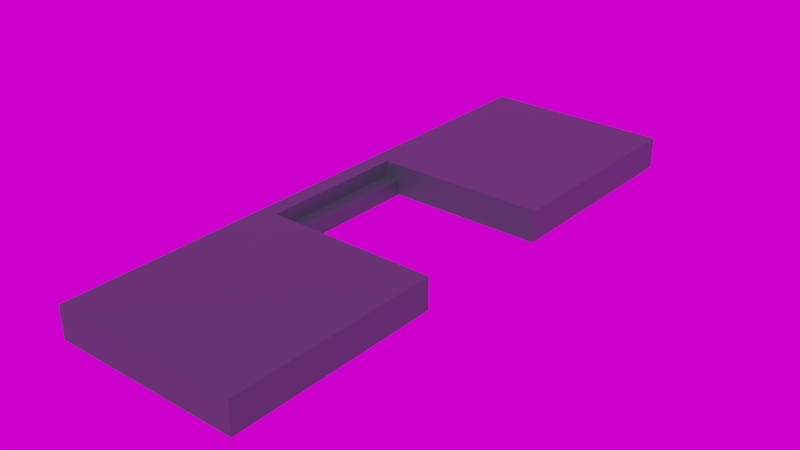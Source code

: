 # Source: porch.blend  (saved by Blender 3.6.11; exported with 4.5.12 LTS)
import bpy
from mathutils import Matrix  # noqa: F401  (used for matrix-valued properties, if any)

bpy.ops.wm.read_factory_settings(use_empty=True)
scene = bpy.context.scene
scene.name = 'Scene'

# ---- collections
col_collection = bpy.data.collections.new('Collection'); scene.collection.children.link(col_collection)

# ---- images (referenced by path relative to the original .blend; pixels are not part of the script)
import os
ASSET_DIR = os.environ.get("B2B_ASSET_DIR", "")  # directory of the original .blend (textures are referenced by path, not embedded)
HERE = os.path.dirname(os.path.abspath(__file__))  # packed textures are extracted next to this script under _unpacked/

def load_image(name, relpath, width, height, colorspace="sRGB"):
    """Load a texture the original file referenced (path relative to the .blend, or extracted next to this script)."""
    p = next((c for c in (os.path.join(HERE, relpath), os.path.join(ASSET_DIR, relpath)) if relpath and os.path.exists(c)), "")
    if p:
        img = bpy.data.images.load(p, check_existing=True)
        img.name = name
    else:  # same state as the original file: an image datablock whose file is absent (Cycles renders it pink)
        img = bpy.data.images.new(name, width, height)
        img.source = "FILE"
        img.filepath = "//" + (relpath or name)
    img.colorspace_settings.name = colorspace
    return img
img_spruit_sunrise_4k_exr = load_image('spruit_sunrise_4k.exr', 'spruit_sunrise_4k.exr', 1024, 1024, 'Linear Rec.709')

# ---- materials (node trees are filled in below, after node groups)
mat_porch = bpy.data.materials.new('porch')

# ---- material node trees
mat_porch.use_nodes = True; mat_porch.node_tree.nodes.clear()
_N = mat_porch.node_tree.nodes; _L = mat_porch.node_tree.links
n0 = _N.new('ShaderNodeBsdfPrincipled'); n0.name = 'Principled BSDF'; n0.location = (10, 300)
n0.distribution = 'GGX'
n0.subsurface_method = 'RANDOM_WALK_SKIN'
n0.inputs[0].default_value = (0.03816, 0.0521, 0.05951, 1.0)
n0.inputs[1].default_value = 0.06429
n0.inputs[3].default_value = 1.45
n0.inputs[27].default_value = (0.0, 0.0, 0.0, 1.0)
n0.inputs[28].default_value = 1.0
n1 = _N.new('ShaderNodeOutputMaterial'); n1.name = 'Material Output'; n1.location = (300, 300)
_L.new(n0.outputs[0], n1.inputs[0])
n1.is_active_output = True

# ---- world
world_world = bpy.data.worlds.new('World'); scene.world = world_world
world_world.use_nodes = True; world_world.node_tree.nodes.clear()
_N = world_world.node_tree.nodes; _L = world_world.node_tree.links
n0 = _N.new('ShaderNodeOutputWorld'); n0.name = 'World Output'; n0.location = (300, 300)
n1 = _N.new('ShaderNodeBackground'); n1.name = 'Background'; n1.location = (10, 300)
n2 = _N.new('ShaderNodeTexEnvironment'); n2.name = 'Environment Texture'; n2.location = (-280, 266)
n2.image = img_spruit_sunrise_4k_exr
_L.new(n1.outputs[0], n0.inputs[0])
_L.new(n2.outputs[0], n1.inputs[0])
n0.is_active_output = True
world_world.color = (0.05088, 0.05088, 0.05088)
world_world.use_sun_shadow = False
world_world.sun_shadow_jitter_overblur = 0.0

# ---- meshes
me_cube_001 = bpy.data.meshes.new('Cube.001')
me_cube_001.from_pydata([(-1.0, -1.0, -1.0), (-1.0, -1.0, 1.0), (-1.0, 1.0, -1.0), (-1.0, 1.0, 1.0), (1.0, -1.0, -1.0), (1.0, -1.0, 1.0), (1.0, 1.0, -1.0), (1.0, 1.0, 1.0), (-1.0, -0.2659, -1.0), (-1.0, -0.2659, 1.0), (1.0, -0.2659, -1.0), (1.0, -0.2659, 1.0), (-1.0, 0.2512, 1.0), (1.0, 0.2512, -1.0), (-1.0, 0.2512, -1.0), (1.0, 0.2512, 1.0), (-0.8217, 1.0, -1.0), (-0.8217, 1.0, 1.0), (-0.8217, -1.0, -1.0), (-0.8217, -1.0, 1.0), (-0.8217, -0.2659, 1.0), (-0.8217, -0.2659, -1.0), (-0.8217, 0.2512, -1.0), (-0.8217, 0.2512, 1.0), (-0.6614, 1.0, 1.0), (-0.6614, -1.0, -1.0), (-0.6614, -0.2659, 1.0), (-0.6614, 0.2512, 1.0), (-0.6614, 1.0, -1.0), (-0.6614, -1.0, 1.0), (-0.6614, -0.2659, -1.0), (-0.6614, 0.2512, -1.0), (-0.8217, -0.2659, 0.0), (-0.8217, 0.2512, 0.0), (-1.0, -1.0, 0.0), (-1.0, 1.0, 0.0), (1.0, 1.0, 0.0), (1.0, -1.0, 0.0), (1.0, -0.2659, 0.0), (-1.0, -0.2659, 0.0), (1.0, 0.2512, 0.0), (-1.0, 0.2512, 0.0), (-0.8217, -1.0, 0.0), (-0.8217, 1.0, 0.0), (-0.6614, -1.0, 0.0), (-0.6614, 1.0, 0.0), (-0.6614, -0.2659, 0.0), (-0.6614, 0.2512, 0.0)], [], [(41, 12, 3, 35), (45, 24, 7, 36), (38, 11, 5, 37), (42, 19, 1, 34), (30, 10, 4, 25), (20, 9, 1, 19), (23, 12, 9, 20), (34, 1, 9, 39), (36, 7, 15, 40), (28, 6, 13, 31), (17, 3, 12, 23), (39, 9, 12, 41), (24, 17, 23, 27), (2, 16, 22, 14), (14, 22, 21, 8), (40, 15, 27, 47), (26, 20, 19, 29), (8, 21, 18, 0), (44, 29, 19, 42), (35, 3, 17, 43), (37, 5, 29, 44), (11, 26, 29, 5), (7, 24, 27, 15), (16, 28, 31, 22), (22, 31, 30, 21), (21, 30, 25, 18), (43, 17, 24, 45), (46, 38, 10, 30), (32, 33, 23, 20), (21, 32, 33, 22), (26, 11, 38, 46), (16, 43, 45, 28), (4, 37, 44, 25), (2, 35, 43, 16), (25, 44, 42, 18), (13, 40, 47, 31), (8, 39, 41, 14), (6, 36, 40, 13), (0, 34, 39, 8), (18, 42, 34, 0), (10, 38, 37, 4), (28, 45, 36, 6), (14, 41, 35, 2), (31, 47, 46, 30), (33, 32, 46, 47), (26, 46, 32, 20), (27, 23, 33, 47)])
_uv = me_cube_001.uv_layers.new(name='UVMap')
_uv.uv.foreach_set('vector', [0.5, 0.1564, 0.625, 0.1564, 0.625, 0.25, 0.5, 0.25, 0.5, 0.2923, 0.625, 0.2923, 0.625, 0.5, 0.5, 0.5, 0.5, 0.6582, 0.625, 0.6582, 0.625, 0.75, 0.5, 0.75, 0.5, 0.9777, 0.625, 0.9777, 0.625, 1.0, 0.5, 1.0, 0.1673, 0.6582, 0.375, 0.6582, 0.375, 0.75, 0.1673, 0.75, 0.8527, 0.6582, 0.875, 0.6582, 0.875, 0.75, 0.8527, 0.75, 0.8527, 0.5936, 0.875, 0.5936, 0.875, 0.6582, 0.8527, 0.6582, 0.5, 0.0, 0.625, 0.0, 0.625, 0.09176, 0.5, 0.09176, 0.5, 0.5, 0.625, 0.5, 0.625, 0.5936, 0.5, 0.5936, 0.1673, 0.5, 0.375, 0.5, 0.375, 0.5936, 0.1673, 0.5936, 0.8527, 0.5, 0.875, 0.5, 0.875, 0.5936, 0.8527, 0.5936, 0.5, 0.09176, 0.625, 0.09176, 0.625, 0.1564, 0.5, 0.1564, 0.8327, 0.5, 0.8527, 0.5, 0.8527, 0.5936, 0.8327, 0.5936, 0.125, 0.5, 0.1473, 0.5, 0.1473, 0.5936, 0.125, 0.5936, 0.125, 0.5936, 0.1473, 0.5936, 0.1473, 0.6582, 0.125, 0.6582, 0.5, 0.5936, 0.625, 0.5936, 0.8327, 0.5936, 0.5, 0.5936, 0.8327, 0.6582, 0.8527, 0.6582, 0.8527, 0.75, 0.8327, 0.75, 0.125, 0.6582, 0.1473, 0.6582, 0.1473, 0.75, 0.125, 0.75, 0.5, 0.9577, 0.625, 0.9577, 0.625, 0.9777, 0.5, 0.9777, 0.5, 0.25, 0.625, 0.25, 0.625, 0.2723, 0.5, 0.2723, 0.5, 0.75, 0.625, 0.75, 0.625, 0.9577, 0.5, 0.9577, 0.625, 0.6582, 0.8327, 0.6582, 0.8327, 0.75, 0.625, 0.75, 0.625, 0.5, 0.8327, 0.5, 0.8327, 0.5936, 0.625, 0.5936, 0.1473, 0.5, 0.1673, 0.5, 0.1673, 0.5936, 0.1473, 0.5936, 0.1473, 0.5936, 0.1673, 0.5936, 0.1673, 0.6582, 0.1473, 0.6582, 0.1473, 0.6582, 0.1673, 0.6582, 0.1673, 0.75, 0.1473, 0.75, 0.5, 0.2723, 0.625, 0.2723, 0.625, 0.2923, 0.5, 0.2923, 0.5, 0.6582, 0.5, 0.6582, 0.375, 0.6582, 0.1673, 0.6582, 0.5, 0.6582, 0.5, 0.5936, 0.8527, 0.5936, 0.8527, 0.6582, 0.1473, 0.6582, 0.5, 0.6582, 0.5, 0.5936, 0.1473, 0.5936, 0.8327, 0.6582, 0.625, 0.6582, 0.5, 0.6582, 0.5, 0.6582, 0.375, 0.2723, 0.5, 0.2723, 0.5, 0.2923, 0.375, 0.2923, 0.375, 0.75, 0.5, 0.75, 0.5, 0.9577, 0.375, 0.9577, 0.375, 0.25, 0.5, 0.25, 0.5, 0.2723, 0.375, 0.2723, 0.375, 0.9577, 0.5, 0.9577, 0.5, 0.9777, 0.375, 0.9777, 0.375, 0.5936, 0.5, 0.5936, 0.5, 0.5936, 0.1673, 0.5936, 0.375, 0.09176, 0.5, 0.09176, 0.5, 0.1564, 0.375, 0.1564, 0.375, 0.5, 0.5, 0.5, 0.5, 0.5936, 0.375, 0.5936, 0.375, 0.0, 0.5, 0.0, 0.5, 0.09176, 0.375, 0.09176, 0.375, 0.9777, 0.5, 0.9777, 0.5, 1.0, 0.375, 1.0, 0.375, 0.6582, 0.5, 0.6582, 0.5, 0.75, 0.375, 0.75, 0.375, 0.2923, 0.5, 0.2923, 0.5, 0.5, 0.375, 0.5, 0.375, 0.1564, 0.5, 0.1564, 0.5, 0.25, 0.375, 0.25, 0.1673, 0.5936, 0.5, 0.5936, 0.5, 0.6582, 0.1673, 0.6582, 0.5, 0.5936, 0.5, 0.6582, 0.5, 0.6582, 0.5, 0.5936, 0.8327, 0.6582, 0.5, 0.6582, 0.5, 0.6582, 0.8527, 0.6582, 0.8327, 0.5936, 0.8527, 0.5936, 0.5, 0.5936, 0.5, 0.5936])
me_cube_001.materials.append(mat_porch)
me_cube_001.update()

# ---- objects
ob_porch = bpy.data.objects.new('porch', me_cube_001)

# ---- transforms, parenting, visibility, modifiers, constraints
ob_porch.location = (28.6, 0.8461, 0.0)
ob_porch.scale = (5.963, 18.38, 1.0)

# ---- collection membership
col_collection.objects.link(ob_porch)

# ---- scene / render settings (as saved in the file)
scene.frame_start = 1; scene.frame_end = 250; scene.frame_set(1)
scene.render.engine = 'CYCLES'
scene.cycles.sampling_pattern = 'TABULATED_SOBOL'
scene.view_settings.view_transform = 'Filmic'
bpy.context.view_layer.update()

# ---- added for rendering (the .blend has no active camera and no usable light): camera, sun
cam_auto = bpy.data.cameras.new('AutoCamera')
cam_auto.lens = 50.0
cam_auto.sensor_width = 36.0
cam_auto.clip_end = 1000.0
ob_auto_camera = bpy.data.objects.new('AutoCamera', cam_auto)
scene.collection.objects.link(ob_auto_camera)
ob_auto_camera.location = (64.4028, -42.12, 28.644)
ob_auto_camera.rotation_euler = (1.09748, -7.21219e-08, 0.694738)
scene.camera = ob_auto_camera
light_auto_sun = bpy.data.lights.new('AutoSun', 'SUN')
light_auto_sun.energy = 3.0
light_auto_sun.angle = 0.0523599
ob_auto_sun = bpy.data.objects.new('AutoSun', light_auto_sun)
scene.collection.objects.link(ob_auto_sun)
ob_auto_sun.rotation_euler = (0.872665, 0.174533, 0.523599)
bpy.context.view_layer.update()

